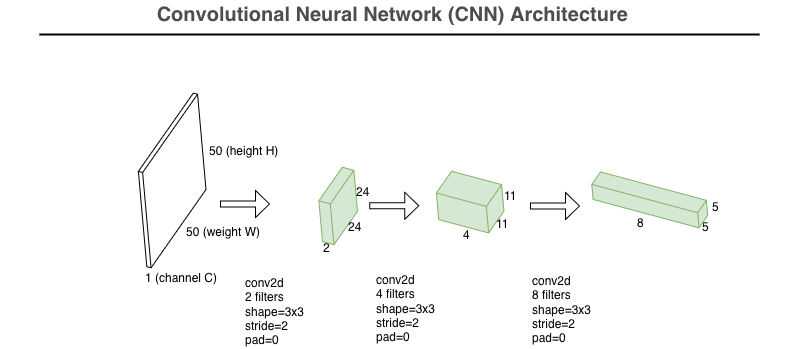

The diagram above was exported from draw.io. Its source (the exported page's mxGraphModel, read from the mxfile embedded in the PNG):
<mxGraphModel dx="3164" dy="1298" grid="1" gridSize="10" guides="1" tooltips="1" connect="1" arrows="1" fold="1" page="1" pageScale="1" pageWidth="1169" pageHeight="827" math="0" shadow="0">
  <root>
    <mxCell id="0" />
    <mxCell id="1" parent="0" />
    <mxCell id="OUWllskKfIf4OYdeMYlF-59" parent="1" style="text;html=1;strokeColor=none;fillColor=none;align=center;verticalAlign=middle;whiteSpace=wrap;rounded=0;fontStyle=1;fontSize=20;fontColor=#4D4D4D;" value="Convolutional Neural Network (CNN) Architecture&amp;nbsp;" vertex="1">
      <mxGeometry height="30" width="790" x="-1180" y="-760" as="geometry" />
    </mxCell>
    <mxCell id="OUWllskKfIf4OYdeMYlF-60" parent="1" style="line;strokeWidth=2;html=1;fontSize=20;fontColor=#4D4D4D;" value="" vertex="1">
      <mxGeometry height="10" width="720" x="-1140" y="-730" as="geometry" />
    </mxCell>
    <mxCell id="OUWllskKfIf4OYdeMYlF-61" connectable="0" parent="1" style="group" value="" vertex="1">
      <mxGeometry height="227.23000000000002" width="240" x="-1075.25" y="-677.8167678376905" as="geometry" />
    </mxCell>
    <mxCell id="OUWllskKfIf4OYdeMYlF-62" parent="OUWllskKfIf4OYdeMYlF-61" style="html=1;whiteSpace=wrap;shape=isoCube2;backgroundOutline=1;isoAngle=11.5;direction=east;rotation=105;" value="" vertex="1">
      <mxGeometry height="70" width="179.67" x="-22.47" y="63.35" as="geometry" />
    </mxCell>
    <mxCell id="OUWllskKfIf4OYdeMYlF-63" parent="OUWllskKfIf4OYdeMYlF-61" style="text;whiteSpace=wrap;html=1;" value="1 (channel C)" vertex="1">
      <mxGeometry height="40" width="80" x="38.25" y="182.23" as="geometry" />
    </mxCell>
    <mxCell id="OUWllskKfIf4OYdeMYlF-64" parent="OUWllskKfIf4OYdeMYlF-61" style="text;whiteSpace=wrap;html=1;" value="50 (height H)" vertex="1">
      <mxGeometry height="40" width="87" x="103" y="55.23" as="geometry" />
    </mxCell>
    <mxCell id="OUWllskKfIf4OYdeMYlF-65" parent="OUWllskKfIf4OYdeMYlF-61" style="text;whiteSpace=wrap;html=1;" value="50 (weight W)" vertex="1">
      <mxGeometry height="40" width="110" x="80" y="136.22676783769043" as="geometry" />
    </mxCell>
    <mxCell id="OUWllskKfIf4OYdeMYlF-101" parent="OUWllskKfIf4OYdeMYlF-61" style="text;whiteSpace=wrap;html=1;" value="conv2d&lt;br&gt;2 filters &lt;br&gt;shape=3x3&lt;br&gt;stride=2&lt;br&gt;pad=0" vertex="1">
      <mxGeometry height="40" width="101.5" x="138.5" y="187.23" as="geometry" />
    </mxCell>
    <mxCell id="OUWllskKfIf4OYdeMYlF-66" parent="1" style="html=1;whiteSpace=wrap;shape=isoCube2;backgroundOutline=1;isoAngle=11.5;direction=east;rotation=105;fillColor=#d5e8d4;strokeColor=#82b366;" value="" vertex="1">
      <mxGeometry height="40" width="77.07" x="-880.34" y="-574.05" as="geometry" />
    </mxCell>
    <mxCell id="OUWllskKfIf4OYdeMYlF-74" parent="1" style="text;whiteSpace=wrap;html=1;" value="24" vertex="1">
      <mxGeometry height="40" width="63" x="-825.32" y="-581.2" as="geometry" />
    </mxCell>
    <mxCell id="OUWllskKfIf4OYdeMYlF-75" parent="1" style="text;whiteSpace=wrap;html=1;" value="24" vertex="1">
      <mxGeometry height="40" width="28.43" x="-833.25" y="-546.2" as="geometry" />
    </mxCell>
    <mxCell id="OUWllskKfIf4OYdeMYlF-89" parent="1" style="text;whiteSpace=wrap;html=1;" value="2" vertex="1">
      <mxGeometry height="40" width="20.03" x="-858.5" y="-525.2" as="geometry" />
    </mxCell>
    <mxCell id="OUWllskKfIf4OYdeMYlF-95" edge="1" parent="1" style="shape=flexArrow;endArrow=classic;html=1;rounded=0;width=6;endSize=4.33;" value="">
      <mxGeometry height="50" relative="1" width="50" as="geometry">
        <mxPoint x="-960" y="-556" as="sourcePoint" />
        <mxPoint x="-910" y="-556" as="targetPoint" />
      </mxGeometry>
    </mxCell>
    <mxCell id="OUWllskKfIf4OYdeMYlF-97" edge="1" parent="1" style="shape=flexArrow;endArrow=classic;html=1;rounded=0;width=6;endSize=4.33;" value="">
      <mxGeometry height="50" relative="1" width="50" as="geometry">
        <mxPoint x="-810.82" y="-554.2800000000001" as="sourcePoint" />
        <mxPoint x="-760.82" y="-554.2800000000001" as="targetPoint" />
      </mxGeometry>
    </mxCell>
    <mxCell id="T11FDHjKywre7mpG6Kwn-2" parent="1" style="text;whiteSpace=wrap;html=1;" value="conv2d&lt;br&gt;4 filters &lt;br&gt;shape=3x3&lt;br&gt;stride=2&lt;br&gt;pad=0" vertex="1">
      <mxGeometry height="40" width="101.5" x="-805.5" y="-493.19386386651513" as="geometry" />
    </mxCell>
    <mxCell id="T11FDHjKywre7mpG6Kwn-3" parent="1" style="html=1;whiteSpace=wrap;shape=isoCube2;backgroundOutline=1;isoAngle=11.5;direction=east;rotation=105;fillColor=#d5e8d4;strokeColor=#82b366;" value="" vertex="1">
      <mxGeometry height="70" width="50" x="-734.83" y="-592.84" as="geometry" />
    </mxCell>
    <mxCell id="T11FDHjKywre7mpG6Kwn-4" parent="1" style="text;whiteSpace=wrap;html=1;" value="11" vertex="1">
      <mxGeometry height="40" width="63" x="-678" y="-577.1970960288247" as="geometry" />
    </mxCell>
    <mxCell id="T11FDHjKywre7mpG6Kwn-5" parent="1" style="text;whiteSpace=wrap;html=1;" value="11" vertex="1">
      <mxGeometry height="40" width="28.43" x="-685.28" y="-549.1970960288247" as="geometry" />
    </mxCell>
    <mxCell id="T11FDHjKywre7mpG6Kwn-6" parent="1" style="text;whiteSpace=wrap;html=1;" value="4" vertex="1">
      <mxGeometry height="40" width="20.03" x="-718.85" y="-538.2" as="geometry" />
    </mxCell>
    <mxCell id="T11FDHjKywre7mpG6Kwn-8" edge="1" parent="1" style="shape=flexArrow;endArrow=classic;html=1;rounded=0;width=6;endSize=4.33;" value="">
      <mxGeometry height="50" relative="1" width="50" as="geometry">
        <mxPoint x="-650" y="-554.1072829896978" as="sourcePoint" />
        <mxPoint x="-600" y="-554.1072829896978" as="targetPoint" />
      </mxGeometry>
    </mxCell>
    <mxCell id="T11FDHjKywre7mpG6Kwn-9" parent="1" style="text;whiteSpace=wrap;html=1;" value="conv2d&lt;br&gt;8 filters &lt;br&gt;shape=3x3&lt;br&gt;stride=2&lt;br&gt;pad=0" vertex="1">
      <mxGeometry height="40" width="101.5" x="-649.68" y="-492.0211468562128" as="geometry" />
    </mxCell>
    <mxCell id="T11FDHjKywre7mpG6Kwn-10" parent="1" style="html=1;whiteSpace=wrap;shape=isoCube2;backgroundOutline=1;isoAngle=11.5;direction=east;rotation=105;fillColor=#d5e8d4;strokeColor=#82b366;" value="" vertex="1">
      <mxGeometry height="120" width="28.43" x="-544.49" y="-620.08" as="geometry" />
    </mxCell>
    <mxCell id="T11FDHjKywre7mpG6Kwn-11" parent="1" style="text;whiteSpace=wrap;html=1;" value="5" vertex="1">
      <mxGeometry height="40" width="28.43" x="-469.99999999999994" y="-566.5543790185224" as="geometry" />
    </mxCell>
    <mxCell id="T11FDHjKywre7mpG6Kwn-12" parent="1" style="text;whiteSpace=wrap;html=1;" value="8" vertex="1">
      <mxGeometry height="40" width="20.03" x="-544.49" y="-550.1972829896977" as="geometry" />
    </mxCell>
    <mxCell id="T11FDHjKywre7mpG6Kwn-15" parent="1" style="text;whiteSpace=wrap;html=1;" value="5" vertex="1">
      <mxGeometry height="40" width="28.43" x="-480" y="-546.2" as="geometry" />
    </mxCell>
  </root>
</mxGraphModel>